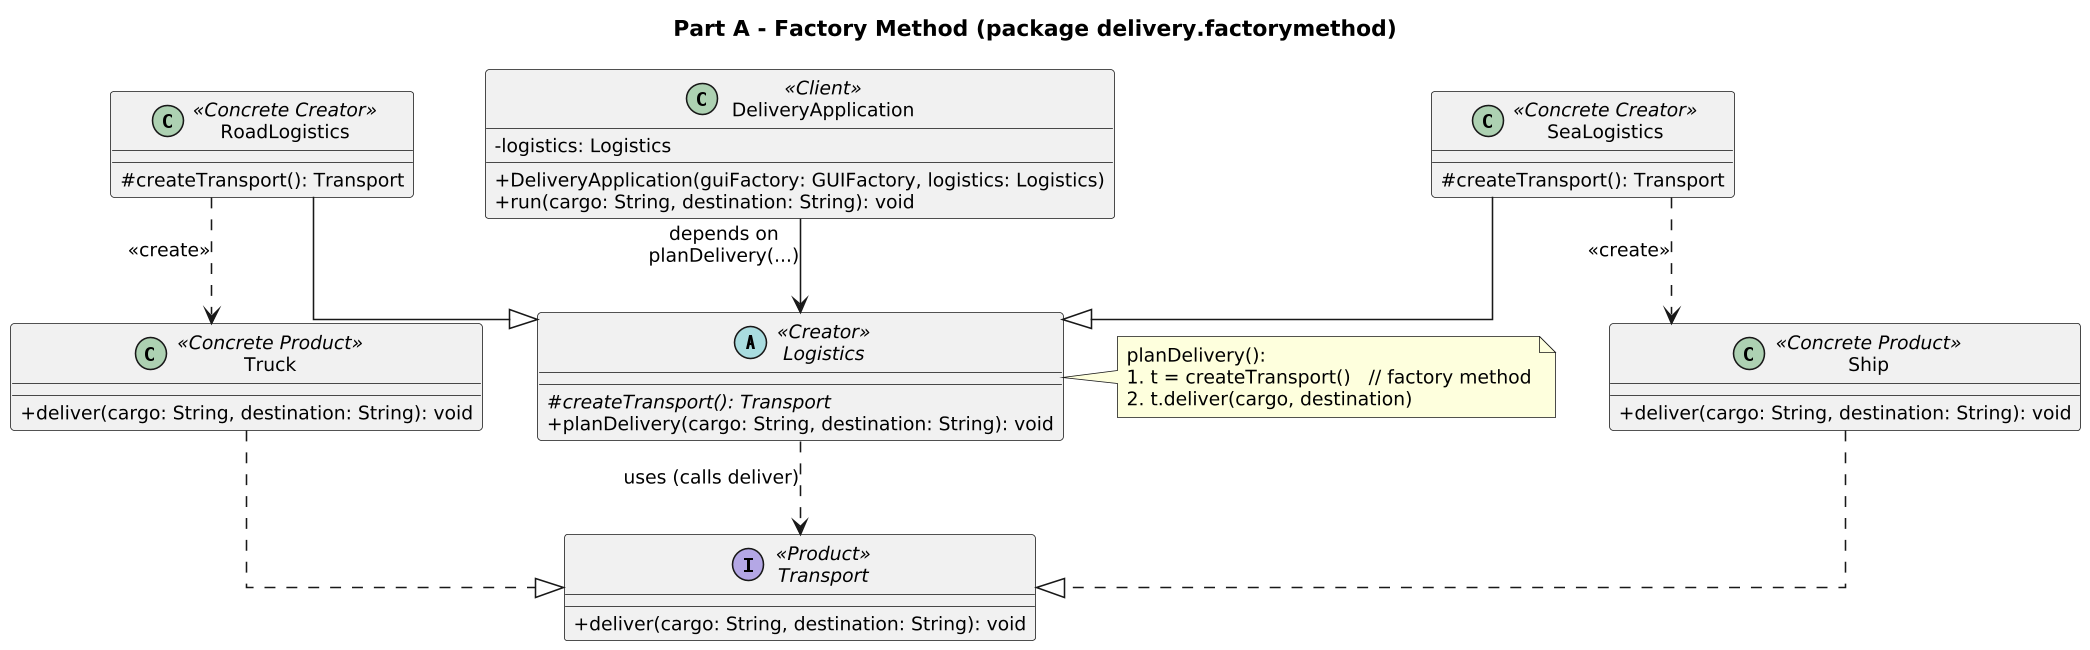

The diagram above was rendered by PlantUML. Its source (embedded in the PNG):
@startuml factory-method
skinparamlocked dpi 150
skinparam classAttributeIconSize 0
skinparam shadowing false
skinparam defaultFontSize 12
skinparam linetype ortho
title Part A - Factory Method (package delivery.factorymethod)

interface Transport <<Product>> {
  + deliver(cargo: String, destination: String): void
}
class Truck <<Concrete Product>> {
  + deliver(cargo: String, destination: String): void
}
class Ship <<Concrete Product>> {
  + deliver(cargo: String, destination: String): void
}
abstract class Logistics <<Creator>> {
  # {abstract} createTransport(): Transport
  + planDelivery(cargo: String, destination: String): void
}
class RoadLogistics <<Concrete Creator>> {
  # createTransport(): Transport
}
class SeaLogistics <<Concrete Creator>> {
  # createTransport(): Transport
}
class DeliveryApplication <<Client>> {
  - logistics: Logistics
  + DeliveryApplication(guiFactory: GUIFactory, logistics: Logistics)
  + run(cargo: String, destination: String): void
}

Truck ..|> Transport
Ship ..|> Transport
RoadLogistics --|> Logistics
SeaLogistics --|> Logistics
Logistics ..> Transport : uses (calls deliver)
RoadLogistics ..> Truck : <<create>>
SeaLogistics ..> Ship : <<create>>
DeliveryApplication --> Logistics : depends on\nplanDelivery(...)

note right of Logistics
  planDelivery():
  1. t = createTransport()   // factory method
  2. t.deliver(cargo, destination)
end note
@enduml